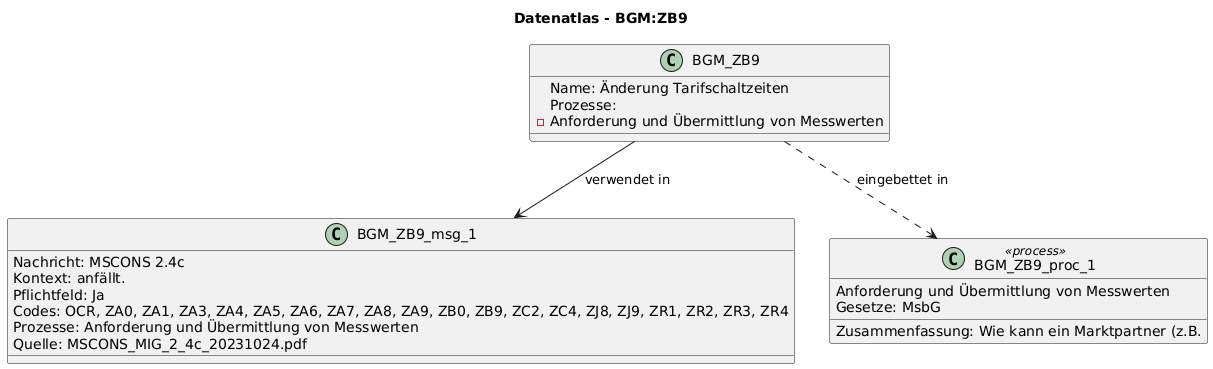

The diagram above was rendered by PlantUML. Its source (embedded in the PNG):
@startuml
title Datenatlas - BGM:ZB9
class BGM_ZB9 {
  Name: Änderung Tarifschaltzeiten
  Prozesse:
    - Anforderung und Übermittlung von Messwerten
}
class BGM_ZB9_msg_1 {
  Nachricht: MSCONS 2.4c
  Kontext: anfällt.
  Pflichtfeld: Ja
  Codes: OCR, ZA0, ZA1, ZA3, ZA4, ZA5, ZA6, ZA7, ZA8, ZA9, ZB0, ZB9, ZC2, ZC4, ZJ8, ZJ9, ZR1, ZR2, ZR3, ZR4
  Prozesse: Anforderung und Übermittlung von Messwerten
  Quelle: MSCONS_MIG_2_4c_20231024.pdf
}
BGM_ZB9 --> BGM_ZB9_msg_1 : verwendet in
class BGM_ZB9_proc_1 <<process>> {
  Anforderung und Übermittlung von Messwerten
  Gesetze: MsbG
  Zusammenfassung: Wie kann ein Marktpartner (z.B.
}
BGM_ZB9 ..> BGM_ZB9_proc_1 : eingebettet in
@enduml